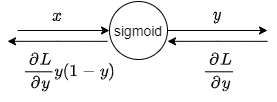

The diagram above was exported from draw.io. Its source (the exported page's mxGraphModel, read from the mxfile embedded in the PNG):
<mxGraphModel dx="892" dy="-820" grid="1" gridSize="10" guides="1" tooltips="1" connect="1" arrows="1" fold="1" page="1" pageScale="1" pageWidth="827" pageHeight="1169" background="#FFFFFF" math="1" shadow="0">
  <root>
    <mxCell id="0" />
    <mxCell id="1" parent="0" />
    <mxCell id="2" value="" style="edgeStyle=orthogonalEdgeStyle;rounded=0;orthogonalLoop=1;jettySize=auto;html=1;" parent="1" target="4" edge="1">
      <mxGeometry relative="1" as="geometry">
        <mxPoint x="362" y="1630" as="sourcePoint" />
      </mxGeometry>
    </mxCell>
    <mxCell id="3" value="" style="edgeStyle=orthogonalEdgeStyle;rounded=0;orthogonalLoop=1;jettySize=auto;html=1;" parent="1" source="4" edge="1">
      <mxGeometry relative="1" as="geometry">
        <mxPoint x="612" y="1630.0000000000005" as="targetPoint" />
      </mxGeometry>
    </mxCell>
    <mxCell id="4" value="sigmoid" style="ellipse;whiteSpace=wrap;html=1;aspect=fixed;fontSize=14;" parent="1" vertex="1">
      <mxGeometry x="454" y="1601" width="58" height="58" as="geometry" />
    </mxCell>
    <mxCell id="5" value="&lt;span style=&quot;font-size: 14px; white-space: nowrap;&quot;&gt;`x`&lt;/span&gt;" style="text;html=1;strokeColor=none;fillColor=none;align=center;verticalAlign=middle;whiteSpace=wrap;rounded=0;fontSize=14;" parent="1" vertex="1">
      <mxGeometry x="382" y="1600" width="40" height="30" as="geometry" />
    </mxCell>
    <mxCell id="6" value="&lt;span style=&quot;font-size: 14px ; white-space: nowrap&quot;&gt;`y`&lt;/span&gt;" style="text;html=1;strokeColor=none;fillColor=none;align=center;verticalAlign=middle;whiteSpace=wrap;rounded=0;fontSize=14;" parent="1" vertex="1">
      <mxGeometry x="542" y="1600" width="40" height="30" as="geometry" />
    </mxCell>
    <mxCell id="7" style="edgeStyle=orthogonalEdgeStyle;rounded=0;orthogonalLoop=1;jettySize=auto;html=1;" parent="1" edge="1">
      <mxGeometry relative="1" as="geometry">
        <mxPoint x="512" y="1640.8333333333335" as="targetPoint" />
        <mxPoint x="612" y="1640.8333333333335" as="sourcePoint" />
        <Array as="points">
          <mxPoint x="562" y="1641" />
        </Array>
      </mxGeometry>
    </mxCell>
    <mxCell id="8" style="edgeStyle=orthogonalEdgeStyle;rounded=0;orthogonalLoop=1;jettySize=auto;html=1;" parent="1" edge="1">
      <mxGeometry relative="1" as="geometry">
        <mxPoint x="352" y="1640.8333333333335" as="targetPoint" />
        <mxPoint x="452" y="1640.8333333333335" as="sourcePoint" />
        <Array as="points">
          <mxPoint x="402" y="1641" />
        </Array>
      </mxGeometry>
    </mxCell>
    <mxCell id="9" value="`\frac{∂L}{∂y}y(1-y)`" style="text;html=1;strokeColor=none;fillColor=none;align=center;verticalAlign=middle;whiteSpace=wrap;rounded=0;fontSize=14;" parent="1" vertex="1">
      <mxGeometry x="357" y="1641" width="114" height="60" as="geometry" />
    </mxCell>
    <mxCell id="10" value="`\frac{∂L}{∂y}`" style="text;html=1;strokeColor=none;fillColor=none;align=center;verticalAlign=middle;whiteSpace=wrap;rounded=0;fontSize=14;" parent="1" vertex="1">
      <mxGeometry x="507" y="1641" width="114" height="60" as="geometry" />
    </mxCell>
  </root>
</mxGraphModel>